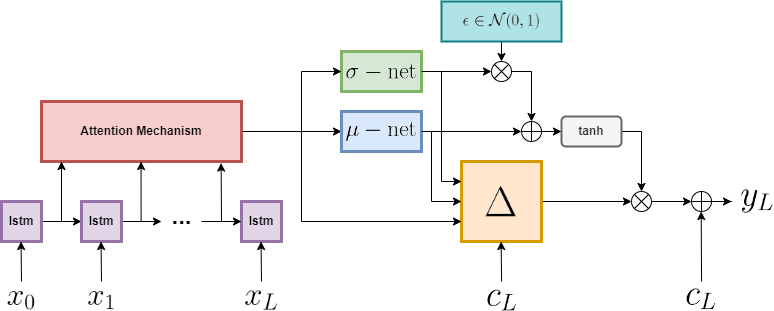

The diagram above was exported from draw.io. Its source (the exported page's mxGraphModel, read from the mxfile embedded in the PNG):
<mxGraphModel dx="1037" dy="579" grid="1" gridSize="10" guides="1" tooltips="1" connect="1" arrows="1" fold="1" page="1" pageScale="1" pageWidth="827" pageHeight="1169" math="0" shadow="0">
  <root>
    <mxCell id="0" />
    <mxCell id="1" parent="0" />
    <mxCell id="ttov06NghzG6f10zDV6Y-39" value="" style="edgeStyle=orthogonalEdgeStyle;rounded=0;orthogonalLoop=1;jettySize=auto;html=1;" edge="1" parent="1" source="ttov06NghzG6f10zDV6Y-1" target="ttov06NghzG6f10zDV6Y-38">
      <mxGeometry relative="1" as="geometry" />
    </mxCell>
    <mxCell id="ttov06NghzG6f10zDV6Y-1" value="" style="whiteSpace=wrap;html=1;aspect=fixed;fillColor=#ffe6cc;strokeColor=#d79b00;strokeWidth=3;" vertex="1" parent="1">
      <mxGeometry x="500" y="240" width="80" height="80" as="geometry" />
    </mxCell>
    <mxCell id="ttov06NghzG6f10zDV6Y-6" value="" style="edgeStyle=orthogonalEdgeStyle;rounded=0;orthogonalLoop=1;jettySize=auto;html=1;" edge="1" parent="1" source="ttov06NghzG6f10zDV6Y-2" target="ttov06NghzG6f10zDV6Y-3">
      <mxGeometry relative="1" as="geometry" />
    </mxCell>
    <mxCell id="ttov06NghzG6f10zDV6Y-2" value="&lt;b&gt;lstm&lt;/b&gt;" style="whiteSpace=wrap;html=1;aspect=fixed;fillColor=#e1d5e7;strokeColor=#9673a6;strokeWidth=3;" vertex="1" parent="1">
      <mxGeometry x="40" y="280" width="40" height="40" as="geometry" />
    </mxCell>
    <mxCell id="ttov06NghzG6f10zDV6Y-7" value="" style="edgeStyle=orthogonalEdgeStyle;rounded=0;orthogonalLoop=1;jettySize=auto;html=1;" edge="1" parent="1" source="ttov06NghzG6f10zDV6Y-3">
      <mxGeometry relative="1" as="geometry">
        <mxPoint x="200" y="300" as="targetPoint" />
      </mxGeometry>
    </mxCell>
    <mxCell id="ttov06NghzG6f10zDV6Y-3" value="&lt;b&gt;lstm&lt;/b&gt;" style="whiteSpace=wrap;html=1;aspect=fixed;fillColor=#e1d5e7;strokeColor=#9673a6;strokeWidth=3;" vertex="1" parent="1">
      <mxGeometry x="120" y="280" width="40" height="40" as="geometry" />
    </mxCell>
    <mxCell id="ttov06NghzG6f10zDV6Y-4" value="&lt;b&gt;lstm&lt;/b&gt;" style="whiteSpace=wrap;html=1;aspect=fixed;fillColor=#e1d5e7;strokeColor=#9673a6;strokeWidth=3;" vertex="1" parent="1">
      <mxGeometry x="280" y="280" width="40" height="40" as="geometry" />
    </mxCell>
    <mxCell id="ttov06NghzG6f10zDV6Y-8" value="..." style="text;strokeColor=none;fillColor=none;html=1;fontSize=24;fontStyle=1;verticalAlign=middle;align=center;" vertex="1" parent="1">
      <mxGeometry x="170" y="270" width="100" height="50" as="geometry" />
    </mxCell>
    <mxCell id="ttov06NghzG6f10zDV6Y-20" value="" style="edgeStyle=orthogonalEdgeStyle;rounded=0;orthogonalLoop=1;jettySize=auto;html=1;" edge="1" parent="1" source="ttov06NghzG6f10zDV6Y-10" target="ttov06NghzG6f10zDV6Y-19">
      <mxGeometry relative="1" as="geometry" />
    </mxCell>
    <mxCell id="ttov06NghzG6f10zDV6Y-10" value="&lt;b&gt;Attention Mechanism&lt;/b&gt;" style="rounded=0;whiteSpace=wrap;html=1;fillColor=#f8cecc;strokeColor=#b85450;strokeWidth=3;" vertex="1" parent="1">
      <mxGeometry x="80" y="180" width="200" height="60" as="geometry" />
    </mxCell>
    <mxCell id="ttov06NghzG6f10zDV6Y-11" value="" style="endArrow=classic;html=1;rounded=0;entryX=0;entryY=0.5;entryDx=0;entryDy=0;" edge="1" parent="1" target="ttov06NghzG6f10zDV6Y-4">
      <mxGeometry width="50" height="50" relative="1" as="geometry">
        <mxPoint x="240" y="300" as="sourcePoint" />
        <mxPoint x="400" y="230" as="targetPoint" />
      </mxGeometry>
    </mxCell>
    <mxCell id="ttov06NghzG6f10zDV6Y-12" value="" style="endArrow=classic;html=1;rounded=0;entryX=0.898;entryY=1.026;entryDx=0;entryDy=0;entryPerimeter=0;" edge="1" parent="1" target="ttov06NghzG6f10zDV6Y-10">
      <mxGeometry width="50" height="50" relative="1" as="geometry">
        <mxPoint x="260" y="300" as="sourcePoint" />
        <mxPoint x="400" y="230" as="targetPoint" />
      </mxGeometry>
    </mxCell>
    <mxCell id="ttov06NghzG6f10zDV6Y-13" value="" style="endArrow=classic;html=1;rounded=0;entryX=0.898;entryY=1.026;entryDx=0;entryDy=0;entryPerimeter=0;exitX=0.096;exitY=0.6;exitDx=0;exitDy=0;exitPerimeter=0;" edge="1" parent="1" source="ttov06NghzG6f10zDV6Y-8">
      <mxGeometry width="50" height="50" relative="1" as="geometry">
        <mxPoint x="179.97000000000003" y="298.44" as="sourcePoint" />
        <mxPoint x="179.57000000000016" y="239.99999999999994" as="targetPoint" />
      </mxGeometry>
    </mxCell>
    <mxCell id="ttov06NghzG6f10zDV6Y-14" value="" style="endArrow=classic;html=1;rounded=0;entryX=0.898;entryY=1.026;entryDx=0;entryDy=0;entryPerimeter=0;" edge="1" parent="1">
      <mxGeometry width="50" height="50" relative="1" as="geometry">
        <mxPoint x="100" y="300" as="sourcePoint" />
        <mxPoint x="100.00000000000014" y="239.99999999999994" as="targetPoint" />
      </mxGeometry>
    </mxCell>
    <mxCell id="ttov06NghzG6f10zDV6Y-15" value="" style="endArrow=classic;html=1;rounded=0;entryX=0.898;entryY=1.026;entryDx=0;entryDy=0;entryPerimeter=0;" edge="1" parent="1">
      <mxGeometry width="50" height="50" relative="1" as="geometry">
        <mxPoint x="300" y="360" as="sourcePoint" />
        <mxPoint x="299.52000000000015" y="319.99999999999994" as="targetPoint" />
      </mxGeometry>
    </mxCell>
    <mxCell id="ttov06NghzG6f10zDV6Y-16" value="" style="endArrow=classic;html=1;rounded=0;entryX=0.898;entryY=1.026;entryDx=0;entryDy=0;entryPerimeter=0;" edge="1" parent="1">
      <mxGeometry width="50" height="50" relative="1" as="geometry">
        <mxPoint x="140" y="360" as="sourcePoint" />
        <mxPoint x="139.5200000000002" y="320" as="targetPoint" />
      </mxGeometry>
    </mxCell>
    <mxCell id="ttov06NghzG6f10zDV6Y-17" value="" style="endArrow=classic;html=1;rounded=0;entryX=0.898;entryY=1.026;entryDx=0;entryDy=0;entryPerimeter=0;" edge="1" parent="1">
      <mxGeometry width="50" height="50" relative="1" as="geometry">
        <mxPoint x="60" y="360" as="sourcePoint" />
        <mxPoint x="59.52000000000021" y="320" as="targetPoint" />
      </mxGeometry>
    </mxCell>
    <mxCell id="ttov06NghzG6f10zDV6Y-18" value="" style="rounded=0;whiteSpace=wrap;html=1;fillColor=#d5e8d4;strokeColor=#82b366;strokeWidth=3;" vertex="1" parent="1">
      <mxGeometry x="380" y="130" width="80" height="40" as="geometry" />
    </mxCell>
    <mxCell id="ttov06NghzG6f10zDV6Y-31" value="" style="edgeStyle=orthogonalEdgeStyle;rounded=0;orthogonalLoop=1;jettySize=auto;html=1;" edge="1" parent="1" source="ttov06NghzG6f10zDV6Y-19" target="ttov06NghzG6f10zDV6Y-30">
      <mxGeometry relative="1" as="geometry" />
    </mxCell>
    <mxCell id="ttov06NghzG6f10zDV6Y-19" value="" style="rounded=0;whiteSpace=wrap;html=1;fillColor=#dae8fc;strokeColor=#6c8ebf;strokeWidth=3;" vertex="1" parent="1">
      <mxGeometry x="380" y="190" width="80" height="40" as="geometry" />
    </mxCell>
    <mxCell id="ttov06NghzG6f10zDV6Y-21" value="" style="edgeStyle=orthogonalEdgeStyle;rounded=0;orthogonalLoop=1;jettySize=auto;html=1;entryX=0;entryY=0.5;entryDx=0;entryDy=0;" edge="1" parent="1" target="ttov06NghzG6f10zDV6Y-18">
      <mxGeometry relative="1" as="geometry">
        <mxPoint x="340" y="210" as="sourcePoint" />
        <mxPoint x="390" y="220" as="targetPoint" />
        <Array as="points">
          <mxPoint x="340" y="210" />
          <mxPoint x="340" y="150" />
        </Array>
      </mxGeometry>
    </mxCell>
    <mxCell id="ttov06NghzG6f10zDV6Y-22" value="" style="edgeStyle=orthogonalEdgeStyle;rounded=0;orthogonalLoop=1;jettySize=auto;html=1;entryX=0;entryY=0.75;entryDx=0;entryDy=0;" edge="1" parent="1" target="ttov06NghzG6f10zDV6Y-1">
      <mxGeometry relative="1" as="geometry">
        <mxPoint x="340" y="210" as="sourcePoint" />
        <mxPoint x="490" y="290" as="targetPoint" />
        <Array as="points">
          <mxPoint x="340" y="210" />
          <mxPoint x="340" y="280" />
        </Array>
      </mxGeometry>
    </mxCell>
    <mxCell id="ttov06NghzG6f10zDV6Y-24" value="" style="edgeStyle=orthogonalEdgeStyle;rounded=0;orthogonalLoop=1;jettySize=auto;html=1;entryX=0;entryY=0.5;entryDx=0;entryDy=0;exitX=1;exitY=0.5;exitDx=0;exitDy=0;" edge="1" parent="1" source="ttov06NghzG6f10zDV6Y-19" target="ttov06NghzG6f10zDV6Y-1">
      <mxGeometry relative="1" as="geometry">
        <mxPoint x="510" y="170" as="sourcePoint" />
        <mxPoint x="550" y="110" as="targetPoint" />
        <Array as="points">
          <mxPoint x="470" y="210" />
          <mxPoint x="470" y="280" />
        </Array>
      </mxGeometry>
    </mxCell>
    <mxCell id="ttov06NghzG6f10zDV6Y-25" value="" style="edgeStyle=orthogonalEdgeStyle;rounded=0;orthogonalLoop=1;jettySize=auto;html=1;entryX=0;entryY=0.25;entryDx=0;entryDy=0;exitX=1;exitY=0.5;exitDx=0;exitDy=0;" edge="1" parent="1" source="ttov06NghzG6f10zDV6Y-18" target="ttov06NghzG6f10zDV6Y-1">
      <mxGeometry relative="1" as="geometry">
        <mxPoint x="510" y="170" as="sourcePoint" />
        <mxPoint x="550" y="110" as="targetPoint" />
        <Array as="points">
          <mxPoint x="480" y="150" />
          <mxPoint x="480" y="260" />
        </Array>
      </mxGeometry>
    </mxCell>
    <mxCell id="ttov06NghzG6f10zDV6Y-28" value="" style="edgeStyle=orthogonalEdgeStyle;rounded=0;orthogonalLoop=1;jettySize=auto;html=1;entryX=0.5;entryY=0;entryDx=0;entryDy=0;" edge="1" parent="1" target="ttov06NghzG6f10zDV6Y-27">
      <mxGeometry relative="1" as="geometry">
        <mxPoint x="540" y="120" as="sourcePoint" />
      </mxGeometry>
    </mxCell>
    <mxCell id="ttov06NghzG6f10zDV6Y-34" value="" style="edgeStyle=orthogonalEdgeStyle;rounded=0;orthogonalLoop=1;jettySize=auto;html=1;entryX=0.5;entryY=0;entryDx=0;entryDy=0;" edge="1" parent="1" source="ttov06NghzG6f10zDV6Y-27" target="ttov06NghzG6f10zDV6Y-30">
      <mxGeometry relative="1" as="geometry">
        <mxPoint x="580" y="150" as="targetPoint" />
      </mxGeometry>
    </mxCell>
    <mxCell id="ttov06NghzG6f10zDV6Y-27" value="" style="shape=sumEllipse;perimeter=ellipsePerimeter;whiteSpace=wrap;html=1;backgroundOutline=1;" vertex="1" parent="1">
      <mxGeometry x="530" y="140" width="20" height="20" as="geometry" />
    </mxCell>
    <mxCell id="ttov06NghzG6f10zDV6Y-29" value="" style="edgeStyle=orthogonalEdgeStyle;rounded=0;orthogonalLoop=1;jettySize=auto;html=1;" edge="1" parent="1">
      <mxGeometry relative="1" as="geometry">
        <mxPoint x="480" y="150" as="sourcePoint" />
        <mxPoint x="530" y="150" as="targetPoint" />
      </mxGeometry>
    </mxCell>
    <mxCell id="ttov06NghzG6f10zDV6Y-37" value="" style="edgeStyle=orthogonalEdgeStyle;rounded=0;orthogonalLoop=1;jettySize=auto;html=1;" edge="1" parent="1" source="ttov06NghzG6f10zDV6Y-30" target="ttov06NghzG6f10zDV6Y-36">
      <mxGeometry relative="1" as="geometry" />
    </mxCell>
    <mxCell id="ttov06NghzG6f10zDV6Y-30" value="" style="shape=orEllipse;perimeter=ellipsePerimeter;whiteSpace=wrap;html=1;backgroundOutline=1;" vertex="1" parent="1">
      <mxGeometry x="560" y="200" width="20" height="20" as="geometry" />
    </mxCell>
    <mxCell id="ttov06NghzG6f10zDV6Y-41" value="" style="edgeStyle=orthogonalEdgeStyle;rounded=0;orthogonalLoop=1;jettySize=auto;html=1;" edge="1" parent="1" source="ttov06NghzG6f10zDV6Y-36" target="ttov06NghzG6f10zDV6Y-38">
      <mxGeometry relative="1" as="geometry">
        <mxPoint x="740" y="210" as="targetPoint" />
      </mxGeometry>
    </mxCell>
    <mxCell id="ttov06NghzG6f10zDV6Y-36" value="&lt;b&gt;tanh&lt;/b&gt;" style="rounded=1;whiteSpace=wrap;html=1;fillColor=#f5f5f5;fontColor=#333333;strokeColor=#666666;strokeWidth=2;" vertex="1" parent="1">
      <mxGeometry x="600" y="195" width="60" height="30" as="geometry" />
    </mxCell>
    <mxCell id="ttov06NghzG6f10zDV6Y-43" value="" style="edgeStyle=orthogonalEdgeStyle;rounded=0;orthogonalLoop=1;jettySize=auto;html=1;entryX=0;entryY=0.5;entryDx=0;entryDy=0;" edge="1" parent="1" source="ttov06NghzG6f10zDV6Y-38" target="ttov06NghzG6f10zDV6Y-57">
      <mxGeometry relative="1" as="geometry">
        <mxPoint x="720" y="280" as="targetPoint" />
      </mxGeometry>
    </mxCell>
    <mxCell id="ttov06NghzG6f10zDV6Y-38" value="" style="shape=sumEllipse;perimeter=ellipsePerimeter;whiteSpace=wrap;html=1;backgroundOutline=1;" vertex="1" parent="1">
      <mxGeometry x="670" y="270" width="20" height="20" as="geometry" />
    </mxCell>
    <mxCell id="ttov06NghzG6f10zDV6Y-45" value="" style="endArrow=classic;html=1;rounded=0;entryX=0.898;entryY=1.026;entryDx=0;entryDy=0;entryPerimeter=0;" edge="1" parent="1">
      <mxGeometry width="50" height="50" relative="1" as="geometry">
        <mxPoint x="540.1" y="360" as="sourcePoint" />
        <mxPoint x="539.6200000000002" y="320" as="targetPoint" />
      </mxGeometry>
    </mxCell>
    <mxCell id="ttov06NghzG6f10zDV6Y-47" value="" style="rounded=0;whiteSpace=wrap;html=1;fillColor=#b0e3e6;strokeColor=#0e8088;strokeWidth=2;" vertex="1" parent="1">
      <mxGeometry x="480" y="80" width="120" height="40" as="geometry" />
    </mxCell>
    <mxCell id="ttov06NghzG6f10zDV6Y-46" value="" style="shape=image;verticalLabelPosition=bottom;labelBackgroundColor=default;verticalAlign=top;aspect=fixed;imageAspect=0;image=data:image/gif,(base64 omitted: 1552 chars);" vertex="1" parent="1">
      <mxGeometry x="502" y="91.47" width="76" height="17.06" as="geometry" />
    </mxCell>
    <mxCell id="ttov06NghzG6f10zDV6Y-48" value="" style="shape=image;verticalLabelPosition=bottom;labelBackgroundColor=default;verticalAlign=top;aspect=fixed;imageAspect=0;image=data:image/gif,(base64 omitted: 896 chars);" vertex="1" parent="1">
      <mxGeometry x="385" y="200.47" width="70" height="19.53" as="geometry" />
    </mxCell>
    <mxCell id="ttov06NghzG6f10zDV6Y-49" value="" style="shape=image;verticalLabelPosition=bottom;labelBackgroundColor=default;verticalAlign=top;aspect=fixed;imageAspect=0;image=data:image/gif,(base64 omitted: 820 chars);" vertex="1" parent="1">
      <mxGeometry x="385" y="142.73000000000002" width="70" height="14.54" as="geometry" />
    </mxCell>
    <mxCell id="ttov06NghzG6f10zDV6Y-50" value="" style="shape=image;verticalLabelPosition=bottom;labelBackgroundColor=default;verticalAlign=top;aspect=fixed;imageAspect=0;image=data:image/gif,(base64 omitted: 456 chars);" vertex="1" parent="1">
      <mxGeometry x="284" y="369.51" width="32" height="19.05" as="geometry" />
    </mxCell>
    <mxCell id="ttov06NghzG6f10zDV6Y-52" value="" style="shape=image;verticalLabelPosition=bottom;labelBackgroundColor=default;verticalAlign=top;aspect=fixed;imageAspect=0;image=data:image/gif,(base64 omitted: 468 chars);" vertex="1" parent="1">
      <mxGeometry x="46.5" y="370" width="27" height="18.24" as="geometry" />
    </mxCell>
    <mxCell id="ttov06NghzG6f10zDV6Y-53" value="" style="shape=image;verticalLabelPosition=bottom;labelBackgroundColor=default;verticalAlign=top;aspect=fixed;imageAspect=0;image=data:image/gif,(base64 omitted: 396 chars);" vertex="1" parent="1">
      <mxGeometry x="127" y="370" width="26" height="18.06" as="geometry" />
    </mxCell>
    <mxCell id="ttov06NghzG6f10zDV6Y-55" value="" style="shape=image;verticalLabelPosition=bottom;labelBackgroundColor=default;verticalAlign=top;aspect=fixed;imageAspect=0;image=data:image/gif,(base64 omitted: 460 chars);" vertex="1" parent="1">
      <mxGeometry x="524.75" y="264.75" width="30.5" height="30.5" as="geometry" />
    </mxCell>
    <mxCell id="ttov06NghzG6f10zDV6Y-56" value="" style="shape=image;verticalLabelPosition=bottom;labelBackgroundColor=default;verticalAlign=top;aspect=fixed;imageAspect=0;image=data:image/gif,(base64 omitted: 656 chars);" vertex="1" parent="1">
      <mxGeometry x="780" y="268.31" width="32" height="23.38" as="geometry" />
    </mxCell>
    <mxCell id="ttov06NghzG6f10zDV6Y-58" value="" style="edgeStyle=orthogonalEdgeStyle;rounded=0;orthogonalLoop=1;jettySize=auto;html=1;" edge="1" parent="1" source="ttov06NghzG6f10zDV6Y-57">
      <mxGeometry relative="1" as="geometry">
        <mxPoint x="770" y="280" as="targetPoint" />
      </mxGeometry>
    </mxCell>
    <mxCell id="ttov06NghzG6f10zDV6Y-57" value="" style="shape=orEllipse;perimeter=ellipsePerimeter;whiteSpace=wrap;html=1;backgroundOutline=1;" vertex="1" parent="1">
      <mxGeometry x="730" y="270" width="20" height="20" as="geometry" />
    </mxCell>
    <mxCell id="ttov06NghzG6f10zDV6Y-59" value="" style="endArrow=classic;html=1;rounded=0;entryX=0.898;entryY=1.026;entryDx=0;entryDy=0;entryPerimeter=0;" edge="1" parent="1">
      <mxGeometry width="50" height="50" relative="1" as="geometry">
        <mxPoint x="740.06" y="360" as="sourcePoint" />
        <mxPoint x="739.6800000000003" y="290" as="targetPoint" />
      </mxGeometry>
    </mxCell>
    <mxCell id="ttov06NghzG6f10zDV6Y-60" value="" style="shape=image;verticalLabelPosition=bottom;labelBackgroundColor=default;verticalAlign=top;aspect=fixed;imageAspect=0;image=data:image/gif,(base64 omitted: 528 chars);" vertex="1" parent="1">
      <mxGeometry x="725.5" y="367.52" width="29" height="20.54" as="geometry" />
    </mxCell>
    <mxCell id="ttov06NghzG6f10zDV6Y-61" value="" style="shape=image;verticalLabelPosition=bottom;labelBackgroundColor=default;verticalAlign=top;aspect=fixed;imageAspect=0;image=data:image/gif,(base64 omitted: 528 chars);" vertex="1" parent="1">
      <mxGeometry x="526.25" y="368.76" width="29" height="20.54" as="geometry" />
    </mxCell>
  </root>
</mxGraphModel>